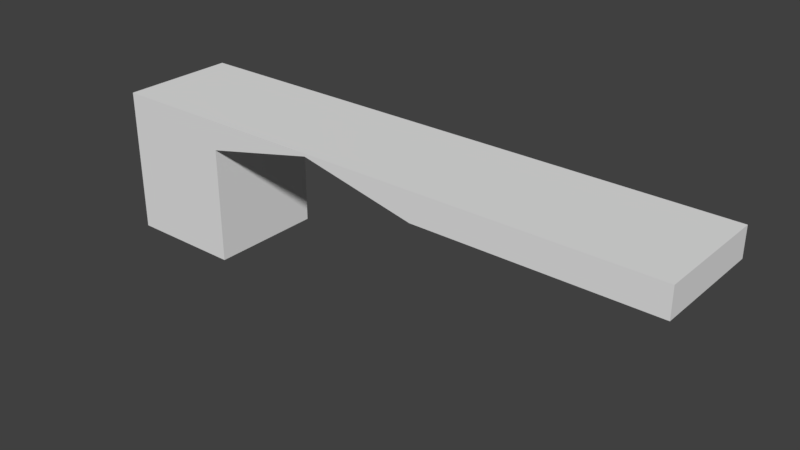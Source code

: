 # Source: HallWallTunnelRightWDoors_2x10x2.5.blend  (saved by Blender 2.79.0; exported with 4.5.12 LTS)
import bpy
from mathutils import Matrix  # noqa: F401  (used for matrix-valued properties, if any)

bpy.ops.wm.read_factory_settings(use_empty=True)
scene = bpy.context.scene
scene.name = 'Scene'

# ---- collections
col_collection_1 = bpy.data.collections.new('Collection 1'); scene.collection.children.link(col_collection_1)

# ---- materials (node trees are filled in below, after node groups)
mat_wall = bpy.data.materials.new('Wall')
mat_wall.alpha_threshold = 0.0
mat_wall.use_transparent_shadow = False
mat_wall.roughness = 0.5
mat_wall.line_color = (0.0, 0.0, 0.0, 1.0)
mat_wallwhite = bpy.data.materials.new('WallWhite')
mat_wallwhite.alpha_threshold = 0.0
mat_wallwhite.use_transparent_shadow = False
mat_wallwhite.roughness = 0.5
mat_wallwhite.specular_intensity = 0.0

# ---- material node trees

# ---- world
world_world = bpy.data.worlds.new('World'); scene.world = world_world
world_world.color = (0.05088, 0.05088, 0.05088)
world_world.use_sun_shadow = False
world_world.sun_shadow_jitter_overblur = 0.0
world_world.cycles.sampling_method = 'MANUAL'

# ---- meshes
me_hallwalltunnelright_wdoors_2x10x2_5 = bpy.data.meshes.new('HallWallTunnelRight_WDoors_2x10x2.5')
me_hallwalltunnelright_wdoors_2x10x2_5.from_pydata([(-2.662e-07, 8.742e-08, 2.0), (0.0, 0.0, 0.0), (10.0, 2.5, 2.0), (-8.623e-07, 2.5, 2.0), (1.788e-07, 2.5, -3.477e-07), (10.0, 2.5, 5.066e-07), (2.0, 8.742e-08, 2.0), (2.0, 7.925e-15, 1.813e-07), (2.0, 2.5, 2.0), (2.0, 2.5, -1.781e-07), (6.0, 2.5, 2.31e-07), (6.0, 2.5, 2.0), (10.0, 2.0, 2.0), (-7.396e-07, 2.0, 2.0), (1.42e-07, 2.0, -2.768e-07), (10.0, 2.0, 5.899e-07), (2.0, 2.0, -1.048e-07), (2.0, 2.0, 2.0), (6.0, 2.0, 2.0), (6.0, 2.0, 3.113e-07), (4.0, 2.5, 2.0), (4.0, 2.5, 3.587e-08), (4.0, 2.45, 9.328e-08), (4.0, 2.45, 2.0)], [], [(6, 0, 1, 7), (8, 9, 4, 3), (17, 8, 3, 13), (13, 3, 4, 14), (19, 10, 5, 15), (14, 4, 9, 16), (23, 20, 8, 17), (20, 21, 9, 8), (2, 5, 10, 11), (12, 2, 11, 18), (22, 21, 10, 19), (22, 19, 18, 23), (1, 14, 16, 7), (2, 12, 15, 5), (0, 13, 14, 1), (6, 17, 13, 0), (23, 17, 16, 22), (7, 16, 17, 6), (16, 9, 21, 22), (12, 18, 19, 15), (11, 10, 21, 20), (18, 11, 20, 23)])
me_hallwalltunnelright_wdoors_2x10x2_5.polygons.foreach_set('material_index', [1, 1, 1, 1, 1, 1, 1, 1, 1, 1, 1, 1, 1, 1, 1, 0, 1, 0, 1, 1, 1, 1])
_uv = me_hallwalltunnelright_wdoors_2x10x2_5.uv_layers.new(name='UVMap')
_uv.uv.foreach_set('vector', [0.06056, 0.5036, 0.06789, 0.328, 0.1744, 0.3681, 0.2096, 0.5122, 0.3645, 0.1813, 0.3431, 0.3531, 0.2501, 0.3042, 0.2092, 0.1655, 0.2091, 0.3828, 0.2091, 0.4328, 0.0249, 0.4328, 0.0249, 0.3828, 0.1744, 0.183, 0.2092, 0.1655, 0.2501, 0.3042, 0.2305, 0.3222, 0.6266, 0.4722, 0.6328, 0.433, 0.8688, 0.4739, 0.8792, 0.5122, 0.2305, 0.3222, 0.2501, 0.3042, 0.3431, 0.3531, 0.3287, 0.3963, 0.3934, 0.4278, 0.3934, 0.4328, 0.2091, 0.4328, 0.2091, 0.3828, 0.5186, 0.2146, 0.4889, 0.3957, 0.3431, 0.3531, 0.3645, 0.1813, 0.9506, 0.3624, 0.8688, 0.4739, 0.6328, 0.433, 0.6717, 0.2511, 0.9461, 0.3828, 0.9461, 0.4328, 0.5776, 0.4328, 0.5776, 0.3828, 0.4881, 0.4, 0.4889, 0.3957, 0.6328, 0.433, 0.6266, 0.4722, 0.9961, 0.9995, 0.0009826, 0.9995, 0.000981, 0.0005006, 0.9961, 0.0004988, 0.1744, 0.3681, 0.2305, 0.3222, 0.3287, 0.3963, 0.2096, 0.5122, 0.9506, 0.3624, 0.9817, 0.3974, 0.8792, 0.5122, 0.8688, 0.4739, 0.06789, 0.328, 0.1744, 0.183, 0.2305, 0.3222, 0.1744, 0.3681, 0.9999, 9.998e-05, 0.9999, 0.9999, 0.0001001, 0.9999, 9.998e-05, 0.0001005, -0.003293, -0.0008007, 0.9968, -0.0008028, 0.9968, 1.001, -0.003291, 1.001, 0.9999, 9.996e-05, 0.9999, 0.9999, 0.0001001, 0.9999, 9.99e-05, 0.0001, 0.3287, 0.3963, 0.3431, 0.3531, 0.4889, 0.3957, 0.4881, 0.4, 0.9688, 0.3599, 0.5872, 0.3599, 0.5872, 0.1691, 0.9688, 0.1691, 0.6717, 0.2511, 0.6328, 0.433, 0.4889, 0.3957, 0.5186, 0.2146, 0.5776, 0.3828, 0.5776, 0.4328, 0.3934, 0.4328, 0.3934, 0.4278])
me_hallwalltunnelright_wdoors_2x10x2_5.materials.append(mat_wall)
me_hallwalltunnelright_wdoors_2x10x2_5.materials.append(mat_wallwhite)
me_hallwalltunnelright_wdoors_2x10x2_5.use_remesh_preserve_volume = False
me_hallwalltunnelright_wdoors_2x10x2_5.use_remesh_preserve_attributes = False
me_hallwalltunnelright_wdoors_2x10x2_5.use_mirror_vertex_groups = False
me_hallwalltunnelright_wdoors_2x10x2_5.update()

# ---- objects
ob_hallwalltunnelright_wdoors_2x10x2_5 = bpy.data.objects.new('HallWallTunnelRight_WDoors_2x10x2.5', me_hallwalltunnelright_wdoors_2x10x2_5)

# ---- transforms, parenting, visibility, modifiers, constraints
ob_hallwalltunnelright_wdoors_2x10x2_5.location = (-1.192e-07, 1.788e-07, 0.0)
ob_hallwalltunnelright_wdoors_2x10x2_5.rotation_euler = (1.571, 0.0, 0.0)
ob_hallwalltunnelright_wdoors_2x10x2_5.lock_rotations_4d = False
ob_hallwalltunnelright_wdoors_2x10x2_5.empty_display_type = 'ARROWS'
ob_hallwalltunnelright_wdoors_2x10x2_5.lineart.crease_threshold = 0.0

# ---- collection membership
col_collection_1.objects.link(ob_hallwalltunnelright_wdoors_2x10x2_5)

# ---- scene / render settings (as saved in the file)
scene.frame_start = 1; scene.frame_end = 250; scene.frame_set(79)
scene.render.engine = 'BLENDER_EEVEE_NEXT'
scene.render.resolution_percentage = 50
scene.render.dither_intensity = 0.0
scene.cycles.use_denoising = False
scene.cycles.samples = 128
scene.cycles.sampling_pattern = 'TABULATED_SOBOL'
scene.cycles.use_adaptive_sampling = False
scene.cycles.use_light_tree = False
scene.cycles.blur_glossy = 0.0
scene.cycles.sample_clamp_indirect = 0.0
scene.view_settings.view_transform = 'Standard'
bpy.context.view_layer.update()

# ---- added for rendering (the .blend has no active camera and no usable light): camera, sun
cam_auto = bpy.data.cameras.new('AutoCamera')
cam_auto.lens = 50.0
cam_auto.sensor_width = 36.0
cam_auto.clip_end = 1000.0
ob_auto_camera = bpy.data.objects.new('AutoCamera', cam_auto)
scene.collection.objects.link(ob_auto_camera)
ob_auto_camera.location = (14.7149, -12.6578, 9.02189)
ob_auto_camera.rotation_euler = (1.09748, -7.21219e-08, 0.694738)
scene.camera = ob_auto_camera
light_auto_sun = bpy.data.lights.new('AutoSun', 'SUN')
light_auto_sun.energy = 3.0
light_auto_sun.angle = 0.0523599
ob_auto_sun = bpy.data.objects.new('AutoSun', light_auto_sun)
scene.collection.objects.link(ob_auto_sun)
ob_auto_sun.rotation_euler = (0.872665, 0.174533, 0.523599)
bpy.context.view_layer.update()
